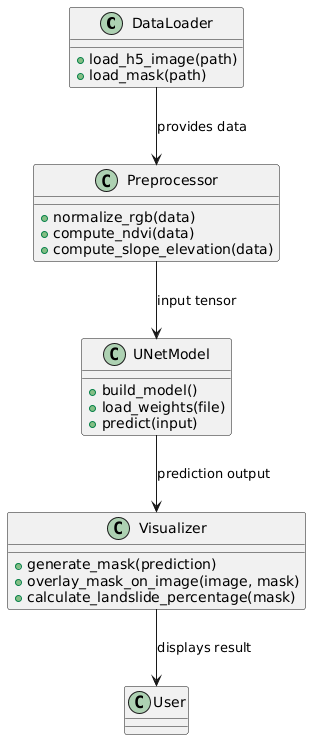

The diagram above was rendered by PlantUML. Its source (embedded in the PNG):
@startuml
class DataLoader {
    +load_h5_image(path)
    +load_mask(path)
}

class Preprocessor {
    +normalize_rgb(data)
    +compute_ndvi(data)
    +compute_slope_elevation(data)
}

class UNetModel {
    +build_model()
    +load_weights(file)
    +predict(input)
}

class Visualizer {
    +generate_mask(prediction)
    +overlay_mask_on_image(image, mask)
    +calculate_landslide_percentage(mask)
}

DataLoader --> Preprocessor : provides data
Preprocessor --> UNetModel : input tensor
UNetModel --> Visualizer : prediction output
Visualizer --> User : displays result
@enduml